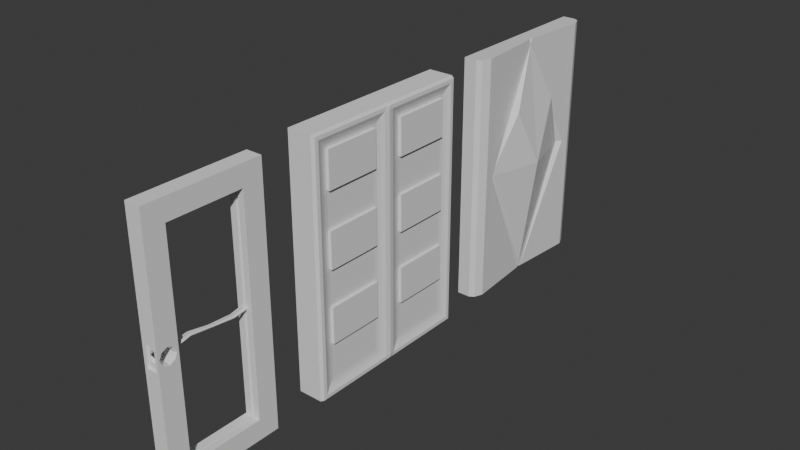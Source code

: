 # Source: 21.blend  (saved by Blender 4.0.36; exported with 4.5.12 LTS)
import bpy
from mathutils import Matrix  # noqa: F401  (used for matrix-valued properties, if any)

bpy.ops.wm.read_factory_settings(use_empty=True)
scene = bpy.context.scene
scene.name = 'Scene'

# ---- collections
col_collection = bpy.data.collections.new('Collection'); scene.collection.children.link(col_collection)

# ---- materials (node trees are filled in below, after node groups)
mat_material = bpy.data.materials.new('Material')
mat_material.alpha_threshold = 0.0
mat_material.use_transparent_shadow = False
mat_material.roughness = 0.5
mat_material.line_color = (0.0, 0.0, 0.0, 1.0)

# ---- node groups
ng_auto_smooth = bpy.data.node_groups.new('Auto Smooth', 'GeometryNodeTree')
_s = ng_auto_smooth.interface.new_socket(name='Geometry', in_out='OUTPUT', socket_type='NodeSocketGeometry')
_s = ng_auto_smooth.interface.new_socket(name='Geometry', in_out='INPUT', socket_type='NodeSocketGeometry')
_s = ng_auto_smooth.interface.new_socket(name='Angle', in_out='INPUT', socket_type='NodeSocketFloat')
_s.subtype = 'ANGLE'
_s.min_value = 0.0
_s.max_value = 3.142
ng_auto_smooth.is_modifier = True
_N = ng_auto_smooth.nodes; _L = ng_auto_smooth.links
n0 = _N.new('NodeGroupOutput'); n0.name = 'Group Output'; n0.location = (480, -100)
n1 = _N.new('NodeGroupInput'); n1.name = 'Group Input'; n1.location = (-420, -300)
n2 = _N.new('NodeGroupInput'); n2.name = 'Group Input.001'; n2.location = (-60, -100)
n3 = _N.new('GeometryNodeSetShadeSmooth'); n3.name = 'Set Shade Smooth'; n3.location = (120, -100)
n3.domain = 'EDGE'
n4 = _N.new('GeometryNodeSetShadeSmooth'); n4.name = 'Set Shade Smooth.001'; n4.location = (300, -100)
n5 = _N.new('GeometryNodeInputMeshEdgeAngle'); n5.name = 'Edge Angle'; n5.location = (-420, -220)
n6 = _N.new('GeometryNodeInputEdgeSmooth'); n6.name = 'Is Edge Smooth'; n6.location = (-60, -160)
n7 = _N.new('GeometryNodeInputShadeSmooth'); n7.name = 'Is Face Smooth'; n7.location = (-240, -340)
n8 = _N.new('FunctionNodeBooleanMath'); n8.name = 'Boolean Math'; n8.location = (-60, -220)
n9 = _N.new('FunctionNodeCompare'); n9.name = 'Compare'; n9.location = (-240, -180)
n9.operation = 'LESS_EQUAL'
_L.new(n5.outputs[0], n9.inputs[0])
_L.new(n4.outputs[0], n0.inputs[0])
_L.new(n1.outputs[1], n9.inputs[1])
_L.new(n9.outputs[0], n8.inputs[0])
_L.new(n7.outputs[0], n8.inputs[1])
_L.new(n2.outputs[0], n3.inputs[0])
_L.new(n6.outputs[0], n3.inputs[1])
_L.new(n3.outputs[0], n4.inputs[0])
_L.new(n8.outputs[0], n3.inputs[2])
n0.is_active_output = True

# ---- material node trees
mat_material.use_nodes = True; mat_material.node_tree.nodes.clear()
_N = mat_material.node_tree.nodes; _L = mat_material.node_tree.links
n0 = _N.new('ShaderNodeOutputMaterial'); n0.name = 'Material Output'; n0.location = (300, 300)
n1 = _N.new('ShaderNodeBsdfPrincipled'); n1.name = 'Principled BSDF'; n1.location = (10, 300)
n1.inputs[3].default_value = 1.45
_L.new(n1.outputs[0], n0.inputs[0])
n0.is_active_output = True

# ---- world
world_world = bpy.data.worlds.new('World'); scene.world = world_world
world_world.use_nodes = True; world_world.node_tree.nodes.clear()
_N = world_world.node_tree.nodes; _L = world_world.node_tree.links
n0 = _N.new('ShaderNodeOutputWorld'); n0.name = 'World Output'; n0.location = (300, 300)
n1 = _N.new('ShaderNodeBackground'); n1.name = 'Background'; n1.location = (10, 300)
n1.inputs[0].default_value = (0.05088, 0.05088, 0.05088, 1.0)
_L.new(n1.outputs[0], n0.inputs[0])
n0.is_active_output = True
world_world.color = (0.05088, 0.05088, 0.05088)
world_world.use_sun_shadow = False
world_world.sun_shadow_jitter_overblur = 0.0

# ---- meshes
me_cube = bpy.data.meshes.new('Cube')
me_cube.from_pydata([(1.833, 0.0, 4.44), (-1.0, 2.989, 4.44), (-1.0, 2.989, 8.88), (-1.0, 2.989, 0.0), (-1.0, 0.0, 0.0), (-1.0, 0.0, 8.88), (0.8078, 2.145, 8.88), (0.1559, 2.989, 8.88), (0.8869, 2.567, 8.88), (0.5779, 2.876, 8.88), (0.1559, 2.989, 0.0), (0.8078, 2.145, 0.0), (0.5779, 2.876, 0.0), (0.8869, 2.567, 0.0), (-1.0, 0.0, 4.44), (0.8869, 2.567, 4.44), (0.5779, 2.876, 4.44), (0.1559, 2.989, 4.44), (0.4235, 0.09788, 0.0), (0.4235, -7.451e-09, 0.2026), (0.3036, 0.0, 0.0), (0.4235, 0.0, 8.677), (0.4235, 0.09788, 8.88), (0.3036, 0.0, 8.88), (0.8078, 2.243, 4.44), (0.4235, 2.047, 4.44), (1.256, 1.023, 6.558)], [], [(14, 5, 2, 1), (24, 6, 22), (1, 2, 7, 17), (3, 10, 12, 13, 11, 18, 20, 4), (11, 24, 18), (15, 13, 12, 16), (16, 12, 10, 17), (6, 24, 15, 8), (9, 16, 17, 7), (8, 15, 16, 9), (24, 11, 13, 15), (3, 1, 17, 10), (4, 14, 1, 3), (6, 8, 9, 7, 2, 5, 23, 22), (0, 25, 26), (18, 19, 20), (21, 22, 23), (25, 19, 18, 24), (24, 22, 21, 26, 25), (25, 0, 19), (21, 0, 26)])
_uv = me_cube.uv_layers.new(name='UVMap')
_uv.uv.foreach_set('vector', [0.5, 0.125, 0.625, 0.125, 0.625, 0.25, 0.5, 0.25, 0.5, 0.5312, 0.625, 0.5353, 0.625, 0.6209, 0.5, 0.25, 0.625, 0.25, 0.625, 0.3945, 0.5, 0.3945, 0.125, 0.5, 0.2695, 0.5, 0.3222, 0.5047, 0.3609, 0.5177, 0.375, 0.5353, 0.375, 0.6209, 0.3585, 0.625, 0.125, 0.625, 0.375, 0.5353, 0.5, 0.5312, 0.375, 0.6209, 0.5, 0.5177, 0.375, 0.5177, 0.375, 0.4472, 0.5, 0.4472, 0.5, 0.4472, 0.375, 0.4472, 0.375, 0.3945, 0.5, 0.3945, 0.625, 0.5353, 0.4999, 0.5323, 0.5, 0.5177, 0.625, 0.5177, 0.625, 0.4472, 0.5, 0.4472, 0.5, 0.3945, 0.625, 0.3945, 0.625, 0.5177, 0.5, 0.5177, 0.5, 0.4472, 0.625, 0.4472, 0.5001, 0.5323, 0.375, 0.5353, 0.375, 0.5177, 0.5, 0.5177, 0.375, 0.25, 0.5, 0.25, 0.5, 0.3945, 0.375, 0.3945, 0.375, 0.125, 0.5, 0.125, 0.5, 0.25, 0.375, 0.25, 0.625, 0.5353, 0.6391, 0.5177, 0.6778, 0.5047, 0.7305, 0.5, 0.875, 0.5, 0.875, 0.625, 0.6415, 0.625, 0.625, 0.6209, 0.5, 0.625, 0.5, 0.5394, 0.5596, 0.5822, 0.375, 0.6209, 0.375, 0.6247, 0.3585, 0.625, 0.6193, 0.625, 0.6239, 0.6242, 0.625, 0.625, 0.5, 0.5394, 0.3807, 0.625, 0.375, 0.6209, 0.5, 0.5312, 0.5, 0.5312, 0.625, 0.6209, 0.6193, 0.625, 0.5596, 0.5822, 0.5, 0.5394, 0.5, 0.5394, 0.5, 0.625, 0.3807, 0.625, 0.6193, 0.625, 0.5, 0.625, 0.5596, 0.5822])
me_cube.materials.append(mat_material)
me_cube.use_mirror_vertex_groups = False
me_cube.update()
me_cube_001 = bpy.data.meshes.new('Cube.001')
me_cube_001.from_pydata([(-0.5288, 3.177, 0.0), (-0.5288, 3.177, 8.88), (-0.5288, 0.0, 0.0), (-0.5288, 0.0, 8.88), (0.3495, 2.601, 0.5764), (0.3994, 2.857, 0.32), (0.3641, 2.731, 0.4462), (0.3994, 2.857, 8.56), (0.3495, 2.601, 8.303), (0.3641, 2.731, 8.433), (0.3994, 0.32, 0.32), (0.3495, 0.5764, 0.5764), (0.3641, 0.4462, 0.4462), (0.3495, 0.5764, 8.303), (0.3994, 0.32, 8.56), (0.3641, 0.4462, 8.433), (0.3495, 0.5764, 1.864), (0.3495, 0.5764, 3.152), (0.3495, 0.5764, 4.44), (0.3495, 0.5764, 5.728), (0.3495, 0.5764, 7.015), (0.3495, 2.601, 7.015), (0.3495, 2.601, 5.728), (0.3495, 2.601, 4.44), (0.3495, 2.601, 3.152), (0.3495, 2.601, 1.864), (0.4495, 0.5764, 7.015), (0.4495, 0.5764, 8.303), (0.4495, 2.601, 8.303), (0.4495, 0.5764, 1.864), (0.4495, 0.5764, 3.152), (0.4495, 0.5764, 4.44), (0.4495, 0.5764, 5.728), (0.4495, 2.601, 7.015), (0.4495, 2.601, 5.728), (0.4495, 2.601, 4.44), (0.4495, 2.601, 3.152), (0.4495, 2.601, 1.864), (-0.5288, -3.177, 0.0), (-0.5288, -3.177, 8.88), (0.3495, -2.601, 0.5764), (0.3994, -2.857, 0.32), (0.3641, -2.731, 0.4462), (0.3994, -2.857, 8.56), (0.3495, -2.601, 8.303), (0.3641, -2.731, 8.433), (0.3994, -0.32, 0.32), (0.3495, -0.5764, 0.5764), (0.3641, -0.4462, 0.4462), (0.3495, -0.5764, 8.303), (0.3994, -0.32, 8.56), (0.3641, -0.4462, 8.433), (0.3495, -0.5764, 1.864), (0.3495, -0.5764, 3.152), (0.3495, -0.5764, 4.44), (0.3495, -0.5764, 5.728), (0.3495, -0.5764, 7.015), (0.3495, -2.601, 7.015), (0.3495, -2.601, 5.728), (0.3495, -2.601, 4.44), (0.3495, -2.601, 3.152), (0.3495, -2.601, 1.864), (0.4495, -0.5764, 7.015), (0.4495, -0.5764, 8.303), (0.4495, -2.601, 8.303), (0.4495, -0.5764, 1.864), (0.4495, -0.5764, 3.152), (0.4495, -0.5764, 4.44), (0.4495, -0.5764, 5.728), (0.4495, -2.601, 7.015), (0.4495, -2.601, 5.728), (0.4495, -2.601, 4.44), (0.4495, -2.601, 3.152), (0.4495, -2.601, 1.864), (0.4556, 0.181, 0.181), (0.4556, -0.181, 0.181), (0.3336, 0.0, 0.0), (0.4859, 2.336e-08, 0.181), (0.4713, 0.0, 0.0765), (0.4502, -0.0905, 0.05302), (0.4502, 0.0905, 0.05302), (0.3336, 0.0, 8.88), (0.4556, -0.181, 8.699), (0.4556, 0.181, 8.699), (0.4502, -0.0905, 8.827), (0.4713, 1.201e-09, 8.803), (0.4859, -2.336e-08, 8.699), (0.4502, 0.0905, 8.827), (0.3336, 3.177, 8.88), (0.4556, 2.996, 8.699), (0.4502, 3.124, 8.827), (0.4556, 2.996, 0.181), (0.3336, 3.177, 0.0), (0.4502, 3.124, 0.05302), (0.4556, -2.996, 8.699), (0.3336, -3.177, 8.88), (0.4502, -3.124, 8.827), (0.3336, -3.177, 0.0), (0.4556, -2.996, 0.181), (0.4502, -3.124, 0.05302)], [], [(2, 3, 1, 0), (7, 5, 91, 89), (95, 81, 3, 39), (46, 75, 82, 50), (0, 92, 76, 2), (8, 13, 27, 28), (50, 82, 94, 43), (38, 2, 76, 97), (14, 10, 12, 15), (15, 12, 11, 16, 17, 18, 19, 20, 13), (8, 21, 22, 23, 24, 25, 4, 6, 9), (9, 6, 5, 7), (10, 5, 6, 12), (12, 6, 4, 11), (7, 14, 15, 9), (9, 15, 13, 8), (38, 97, 95, 39), (4, 25, 16, 11), (18, 23, 35, 31), (24, 23, 18, 17), (21, 8, 28, 33), (22, 21, 20, 19), (33, 28, 27, 26), (37, 36, 30, 29), (35, 34, 32, 31), (25, 24, 36, 37), (13, 20, 26, 27), (22, 19, 32, 34), (19, 18, 31, 32), (16, 25, 37, 29), (23, 22, 34, 35), (20, 21, 33, 26), (24, 17, 30, 36), (17, 16, 29, 30), (2, 38, 39, 3), (43, 94, 98, 41), (0, 1, 88, 92), (41, 98, 75, 46), (14, 7, 89, 83), (44, 64, 63, 49), (88, 1, 3, 81), (10, 14, 83, 74), (50, 51, 48, 46), (51, 49, 56, 55, 54, 53, 52, 47, 48), (44, 45, 42, 40, 61, 60, 59, 58, 57), (45, 43, 41, 42), (46, 48, 42, 41), (48, 47, 40, 42), (43, 45, 51, 50), (45, 44, 49, 51), (40, 47, 52, 61), (54, 67, 71, 59), (60, 53, 54, 59), (57, 69, 64, 44), (58, 55, 56, 57), (69, 62, 63, 64), (73, 65, 66, 72), (71, 67, 68, 70), (61, 73, 72, 60), (49, 63, 62, 56), (58, 70, 68, 55), (55, 68, 67, 54), (52, 65, 73, 61), (59, 71, 70, 58), (56, 62, 69, 57), (60, 72, 66, 53), (53, 66, 65, 52), (74, 77, 78, 80), (75, 79, 78, 77), (76, 80, 78, 79), (81, 84, 85, 87), (82, 86, 85, 84), (83, 87, 85, 86), (89, 91, 93, 90), (90, 93, 92, 88), (76, 92, 93, 80), (80, 93, 91, 74), (88, 81, 87, 90), (90, 87, 83, 89), (82, 75, 77, 86), (86, 77, 74, 83), (95, 97, 99, 96), (96, 99, 98, 94), (75, 98, 99, 79), (79, 99, 97, 76), (94, 82, 84, 96), (96, 84, 81, 95), (5, 10, 74, 91)])
_uv = me_cube_001.uv_layers.new(name='UVMap')
_uv.uv.foreach_set('vector', [0.375, 0.125, 0.625, 0.125, 0.625, 0.25, 0.375, 0.25, 0.616, 0.5126, 0.384, 0.5126, 0.3801, 0.5071, 0.6199, 0.5071, 0.6712, 0.5, 0.6712, 0.625, 0.875, 0.625, 0.875, 0.5, 0.384, 0.6124, 0.3801, 0.6179, 0.6199, 0.6179, 0.616, 0.6124, 0.125, 0.5, 0.3288, 0.5, 0.3288, 0.625, 0.125, 0.625, 0.6088, 0.5227, 0.6088, 0.6023, 0.6088, 0.6023, 0.6088, 0.5227, 0.616, 0.6124, 0.6199, 0.6179, 0.6199, 0.5071, 0.616, 0.5126, 0.125, 0.5, 0.125, 0.625, 0.3288, 0.625, 0.3288, 0.5, 0.616, 0.6124, 0.384, 0.6124, 0.3875, 0.6075, 0.6125, 0.6075, 0.6125, 0.6075, 0.3875, 0.6075, 0.3912, 0.6023, 0.4275, 0.6023, 0.4637, 0.6023, 0.5, 0.6023, 0.5363, 0.6023, 0.5725, 0.6023, 0.6088, 0.6023, 0.6088, 0.5227, 0.5725, 0.5227, 0.5363, 0.5227, 0.5, 0.5227, 0.4637, 0.5227, 0.4275, 0.5227, 0.3912, 0.5227, 0.3875, 0.5175, 0.6125, 0.5175, 0.6125, 0.5175, 0.3875, 0.5175, 0.384, 0.5126, 0.616, 0.5126, 0.384, 0.6124, 0.384, 0.5126, 0.3875, 0.5175, 0.3875, 0.6075, 0.3875, 0.6075, 0.3875, 0.5175, 0.3912, 0.5227, 0.3912, 0.6023, 0.616, 0.5126, 0.616, 0.6124, 0.6125, 0.6075, 0.6125, 0.5175, 0.6125, 0.5175, 0.6125, 0.6075, 0.6088, 0.6023, 0.6088, 0.5227, 0.375, 0.25, 0.375, 0.4538, 0.625, 0.4538, 0.625, 0.25, 0.3912, 0.5227, 0.4275, 0.5227, 0.4275, 0.6023, 0.3912, 0.6023, 0.5, 0.6023, 0.5, 0.5227, 0.5, 0.5227, 0.5, 0.6023, 0.4637, 0.5227, 0.5, 0.5227, 0.5, 0.6023, 0.4637, 0.6023, 0.5725, 0.5227, 0.6088, 0.5227, 0.6088, 0.5227, 0.5725, 0.5227, 0.5363, 0.5227, 0.5725, 0.5227, 0.5725, 0.6023, 0.5363, 0.6023, 0.5725, 0.5227, 0.6088, 0.5227, 0.6088, 0.6023, 0.5725, 0.6023, 0.4275, 0.5227, 0.4637, 0.5227, 0.4637, 0.6023, 0.4275, 0.6023, 0.5, 0.5227, 0.5363, 0.5227, 0.5363, 0.6023, 0.5, 0.6023, 0.4275, 0.5227, 0.4637, 0.5227, 0.4637, 0.5227, 0.4275, 0.5227, 0.6088, 0.6023, 0.5725, 0.6023, 0.5725, 0.6023, 0.6088, 0.6023, 0.5363, 0.5227, 0.5363, 0.6023, 0.5363, 0.6023, 0.5363, 0.5227, 0.5363, 0.6023, 0.5, 0.6023, 0.5, 0.6023, 0.5363, 0.6023, 0.4275, 0.6023, 0.4275, 0.5227, 0.4275, 0.5227, 0.4275, 0.6023, 0.5, 0.5227, 0.5363, 0.5227, 0.5363, 0.5227, 0.5, 0.5227, 0.5725, 0.6023, 0.5725, 0.5227, 0.5725, 0.5227, 0.5725, 0.6023, 0.4637, 0.5227, 0.4637, 0.6023, 0.4637, 0.6023, 0.4637, 0.5227, 0.4637, 0.6023, 0.4275, 0.6023, 0.4275, 0.6023, 0.4637, 0.6023, 0.375, 0.125, 0.375, 0.25, 0.625, 0.25, 0.625, 0.125, 0.616, 0.5126, 0.6199, 0.5071, 0.3801, 0.5071, 0.384, 0.5126, 0.375, 0.25, 0.625, 0.25, 0.625, 0.4538, 0.375, 0.4538, 0.384, 0.5126, 0.3801, 0.5071, 0.3801, 0.6179, 0.384, 0.6124, 0.616, 0.6124, 0.616, 0.5126, 0.6199, 0.5071, 0.6199, 0.6179, 0.6088, 0.5227, 0.6088, 0.5227, 0.6088, 0.6023, 0.6088, 0.6023, 0.6712, 0.5, 0.875, 0.5, 0.875, 0.625, 0.6712, 0.625, 0.384, 0.6124, 0.616, 0.6124, 0.6199, 0.6179, 0.3801, 0.6179, 0.616, 0.6124, 0.6125, 0.6075, 0.3875, 0.6075, 0.384, 0.6124, 0.6125, 0.6075, 0.6088, 0.6023, 0.5725, 0.6023, 0.5363, 0.6023, 0.5, 0.6023, 0.4637, 0.6023, 0.4275, 0.6023, 0.3912, 0.6023, 0.3875, 0.6075, 0.6088, 0.5227, 0.6125, 0.5175, 0.3875, 0.5175, 0.3912, 0.5227, 0.4275, 0.5227, 0.4637, 0.5227, 0.5, 0.5227, 0.5363, 0.5227, 0.5725, 0.5227, 0.6125, 0.5175, 0.616, 0.5126, 0.384, 0.5126, 0.3875, 0.5175, 0.384, 0.6124, 0.3875, 0.6075, 0.3875, 0.5175, 0.384, 0.5126, 0.3875, 0.6075, 0.3912, 0.6023, 0.3912, 0.5227, 0.3875, 0.5175, 0.616, 0.5126, 0.6125, 0.5175, 0.6125, 0.6075, 0.616, 0.6124, 0.6125, 0.5175, 0.6088, 0.5227, 0.6088, 0.6023, 0.6125, 0.6075, 0.3912, 0.5227, 0.3912, 0.6023, 0.4275, 0.6023, 0.4275, 0.5227, 0.5, 0.6023, 0.5, 0.6023, 0.5, 0.5227, 0.5, 0.5227, 0.4637, 0.5227, 0.4637, 0.6023, 0.5, 0.6023, 0.5, 0.5227, 0.5725, 0.5227, 0.5725, 0.5227, 0.6088, 0.5227, 0.6088, 0.5227, 0.5363, 0.5227, 0.5363, 0.6023, 0.5725, 0.6023, 0.5725, 0.5227, 0.5725, 0.5227, 0.5725, 0.6023, 0.6088, 0.6023, 0.6088, 0.5227, 0.4275, 0.5227, 0.4275, 0.6023, 0.4637, 0.6023, 0.4637, 0.5227, 0.5, 0.5227, 0.5, 0.6023, 0.5363, 0.6023, 0.5363, 0.5227, 0.4275, 0.5227, 0.4275, 0.5227, 0.4637, 0.5227, 0.4637, 0.5227, 0.6088, 0.6023, 0.6088, 0.6023, 0.5725, 0.6023, 0.5725, 0.6023, 0.5363, 0.5227, 0.5363, 0.5227, 0.5363, 0.6023, 0.5363, 0.6023, 0.5363, 0.6023, 0.5363, 0.6023, 0.5, 0.6023, 0.5, 0.6023, 0.4275, 0.6023, 0.4275, 0.6023, 0.4275, 0.5227, 0.4275, 0.5227, 0.5, 0.5227, 0.5, 0.5227, 0.5363, 0.5227, 0.5363, 0.5227, 0.5725, 0.6023, 0.5725, 0.6023, 0.5725, 0.5227, 0.5725, 0.5227, 0.4637, 0.5227, 0.4637, 0.5227, 0.4637, 0.6023, 0.4637, 0.6023, 0.4637, 0.6023, 0.4637, 0.6023, 0.4275, 0.6023, 0.4275, 0.6023, 0.3801, 0.6179, 0.3801, 0.625, 0.3757, 0.625, 0.375, 0.6219, 0.3801, 0.6179, 0.375, 0.6214, 0.3757, 0.625, 0.3794, 0.625, 0.3288, 0.625, 0.375, 0.6214, 0.3757, 0.625, 0.375, 0.6286, 0.6712, 0.625, 0.625, 0.6214, 0.6243, 0.625, 0.625, 0.6286, 0.6199, 0.6179, 0.6199, 0.625, 0.6243, 0.625, 0.625, 0.6219, 0.6199, 0.6179, 0.625, 0.6214, 0.6243, 0.625, 0.6206, 0.625, 0.6199, 0.5071, 0.3801, 0.5071, 0.3765, 0.5, 0.6235, 0.5, 0.6235, 0.5, 0.3765, 0.5, 0.375, 0.4538, 0.625, 0.4538, 0.3288, 0.625, 0.3288, 0.5, 0.375, 0.5021, 0.375, 0.6214, 0.375, 0.6214, 0.375, 0.5021, 0.3801, 0.5071, 0.3801, 0.6179, 0.6712, 0.5, 0.6712, 0.625, 0.625, 0.6214, 0.625, 0.5021, 0.625, 0.5021, 0.625, 0.6214, 0.6199, 0.6179, 0.6199, 0.5071, 0.6199, 0.6179, 0.3801, 0.6179, 0.3801, 0.625, 0.6199, 0.625, 0.6199, 0.625, 0.3801, 0.625, 0.3801, 0.6179, 0.6199, 0.6179, 0.625, 0.4538, 0.375, 0.4538, 0.3765, 0.5, 0.6235, 0.5, 0.6235, 0.5, 0.3765, 0.5, 0.3801, 0.5071, 0.6199, 0.5071, 0.3801, 0.6179, 0.3801, 0.5071, 0.375, 0.5021, 0.375, 0.6214, 0.375, 0.6214, 0.375, 0.5021, 0.3288, 0.5, 0.3288, 0.625, 0.6199, 0.5071, 0.6199, 0.6179, 0.625, 0.6214, 0.625, 0.5021, 0.625, 0.5021, 0.625, 0.6214, 0.6712, 0.625, 0.6712, 0.5, 0.384, 0.5126, 0.384, 0.6124, 0.3801, 0.6179, 0.3801, 0.5071])
me_cube_001.update()
me_cube_002 = bpy.data.meshes.new('Cube.002')
me_cube_002.from_pydata([(-0.2797, -1.295, 0.7085), (-0.2797, -1.295, 8.171), (-0.2797, 1.295, 0.7085), (-0.2797, 1.295, 8.171), (0.2797, -1.295, 0.7085), (0.2797, -1.295, 8.171), (0.2797, 1.295, 0.7085), (0.2797, 1.295, 8.171), (-0.2797, 2.004, 0.0), (-0.2797, -2.004, 0.0), (-0.2797, -2.004, 8.88), (-0.2797, 2.004, 8.88), (0.2797, 2.004, 8.88), (0.2797, 2.004, 0.0), (0.2797, -2.004, 0.0), (0.2797, -2.004, 8.88), (-0.2797, -2.004, 4.44), (0.2797, -2.004, 4.44), (-0.2797, -1.295, 4.44), (0.2797, -1.295, 4.44), (-0.2797, 2.004, 4.44), (0.2797, 2.004, 4.44), (-0.2797, 1.295, 4.44), (0.2797, 1.295, 4.44), (0.1169, -1.295, 4.44), (-0.1169, -1.295, 4.44), (0.1169, 1.295, 4.44), (-0.1169, 1.295, 4.44), (0.07135, 0.0, 4.44), (-0.07135, 0.0, 4.44), (0.0941, -0.7164, 4.549), (-0.0941, -0.7164, 4.549), (0.0941, 0.792, 4.366), (-0.0941, 0.792, 4.366), (0.0477, 1.295, 0.7085), (-0.0477, 1.295, 0.7085), (0.01665, 1.356, 0.5316), (-0.01665, 1.356, 0.5316), (-0.0477, 1.295, 8.171), (0.0477, 1.295, 8.171), (-0.01665, 1.356, 8.348), (0.01665, 1.356, 8.348), (0.0477, -1.295, 8.171), (-0.0477, -1.295, 8.171), (0.01665, -1.356, 8.348), (-0.01665, -1.356, 8.348), (-0.0477, -1.295, 0.7085), (0.0477, -1.295, 0.7085), (-0.01665, -1.356, 0.5316), (0.01665, -1.356, 0.5316), (0.0477, -1.295, 4.624), (-0.0477, -1.295, 4.624), (0.01665, -1.356, 4.632), (-0.01665, -1.356, 4.632), (-0.0477, -1.295, 4.256), (0.0477, -1.295, 4.256), (-0.01665, -1.356, 4.247), (0.01665, -1.356, 4.247), (0.0477, 1.295, 4.256), (-0.0477, 1.295, 4.256), (0.01665, 1.356, 4.247), (-0.01665, 1.356, 4.247), (-0.0477, 1.295, 4.624), (0.0477, 1.295, 4.624), (-0.01665, 1.356, 4.632), (0.01665, 1.356, 4.632), (0.07481, -1.295, 4.506), (0.05843, -1.295, 4.495), (0.05428, -1.295, 4.567), (0.06682, -1.295, 4.513), (0.06091, -1.295, 4.509), (0.05843, 1.295, 4.495), (0.07482, 1.295, 4.506), (0.05426, 1.295, 4.567), (0.06091, 1.295, 4.509), (0.06683, 1.295, 4.513), (0.03572, -0.002522, 4.46), (0.05207, 7.458e-05, 4.47), (0.03818, -0.001281, 4.473), (0.04408, -0.0003442, 4.477), (0.06343, -0.7165, 4.597), (0.04748, -0.7172, 4.586), (0.05551, -0.7166, 4.604), (0.04975, -0.7168, 4.6), (0.06345, 0.792, 4.414), (0.04588, 0.7936, 4.404), (0.05528, 0.7923, 4.421), (0.04894, 0.7928, 4.418), (-0.07482, 1.295, 4.506), (-0.05843, 1.295, 4.495), (-0.05426, 1.295, 4.567), (-0.06683, 1.295, 4.513), (-0.06091, 1.295, 4.509), (-0.05843, -1.295, 4.495), (-0.07481, -1.295, 4.506), (-0.05428, -1.295, 4.567), (-0.06091, -1.295, 4.509), (-0.06682, -1.295, 4.513), (-0.03572, -0.002522, 4.46), (-0.05207, 7.529e-05, 4.47), (-0.03818, -0.001281, 4.473), (-0.04409, -0.0003439, 4.477), (-0.06344, -0.7165, 4.597), (-0.04748, -0.7172, 4.586), (-0.05552, -0.7166, 4.604), (-0.04975, -0.7168, 4.6), (-0.06345, 0.792, 4.414), (-0.04588, 0.7936, 4.404), (-0.05528, 0.7923, 4.421), (-0.04894, 0.7928, 4.418), (-0.05843, 1.295, 4.384), (-0.07482, 1.295, 4.374), (-0.05426, 1.295, 4.312), (-0.06091, 1.295, 4.371), (-0.06683, 1.295, 4.367), (-0.07481, -1.295, 4.374), (-0.05843, -1.295, 4.385), (-0.05428, -1.295, 4.312), (-0.06682, -1.295, 4.367), (-0.06091, -1.295, 4.371), (-0.05207, -0.0004418, 4.409), (-0.03567, -0.0005254, 4.42), (-0.04408, -0.0003062, 4.402), (-0.03816, -0.0003363, 4.406), (-0.04667, -0.7178, 4.512), (-0.06343, -0.7164, 4.501), (-0.04934, -0.7171, 4.498), (-0.05539, -0.7166, 4.494), (-0.04839, 0.7926, 4.329), (-0.06345, 0.7921, 4.318), (-0.05023, 0.7923, 4.315), (-0.05566, 0.7921, 4.311), (0.05843, -1.295, 4.385), (0.07481, -1.295, 4.374), (0.05428, -1.295, 4.312), (0.06091, -1.295, 4.371), (0.06682, -1.295, 4.367), (0.07482, 1.295, 4.374), (0.05843, 1.295, 4.384), (0.05426, 1.295, 4.312), (0.06683, 1.295, 4.367), (0.06091, 1.295, 4.371), (0.05207, -0.0004403, 4.41), (0.03568, -0.0005254, 4.42), (0.04408, -0.0003054, 4.402), (0.03817, -0.0003361, 4.406), (0.04667, -0.7178, 4.512), (0.06344, -0.7164, 4.501), (0.04934, -0.7171, 4.498), (0.05539, -0.7166, 4.494), (0.04839, 0.7926, 4.329), (0.06345, 0.7921, 4.318), (0.05023, 0.7923, 4.315), (0.05566, 0.7921, 4.311), (-0.2797, 2.004, 7.994), (0.2797, 2.004, 7.994), (-0.2797, 2.004, 0.8854), (0.2797, 2.004, 0.8854), (5.96e-08, 2.004, 0.0), (5.96e-08, 2.004, 8.88), (5.96e-08, -2.004, 0.0), (5.96e-08, -2.004, 8.88), (-0.1867, -1.922, 4.832), (5.96e-08, 2.004, 4.44), (-0.1581, 2.004, 8.31), (-0.1581, 2.004, 7.678), (-0.1581, 2.004, 7.994), (5.96e-08, 2.004, 8.31), (0.1581, 2.004, 7.994), (5.96e-08, 2.004, 7.678), (0.1581, 2.004, 0.8854), (5.96e-08, 2.004, 0.5691), (-0.1581, 2.004, 0.8854), (5.96e-08, 2.004, 1.202), (0.1581, 2.004, 8.31), (0.1581, 2.004, 7.678), (0.1581, 2.004, 1.202), (0.1581, 2.004, 0.5691), (-0.1581, 2.004, 0.5691), (-0.1581, 2.004, 1.202), (0.1581, 1.854, 7.994), (0.1581, 1.854, 7.678), (5.96e-08, 1.854, 8.31), (0.1581, 1.854, 8.31), (-0.1581, 1.854, 7.994), (-0.1581, 1.854, 8.31), (5.96e-08, 1.854, 7.678), (-0.1581, 1.854, 7.678), (-0.1581, 1.854, 0.8854), (-0.1581, 1.854, 1.202), (5.96e-08, 1.854, 0.5691), (-0.1581, 1.854, 0.5691), (0.1581, 1.854, 0.8854), (0.1581, 1.854, 0.5691), (5.96e-08, 1.854, 1.202), (0.1581, 1.854, 1.202), (5.96e-08, 1.854, 0.8854), (5.96e-08, 1.854, 7.994), (-0.1867, -2.004, 4.44), (5.96e-08, -2.004, 4.048), (0.1867, -2.004, 4.44), (5.96e-08, -2.004, 4.832), (-0.1867, -2.004, 4.048), (0.1867, -2.004, 4.048), (0.1867, -2.004, 4.832), (-0.1867, -2.004, 4.832), (-0.1867, -1.922, 4.44), (-0.1867, -1.922, 4.048), (5.96e-08, -1.922, 4.048), (0.1867, -1.922, 4.048), (0.1867, -1.922, 4.44), (0.1867, -1.922, 4.832), (5.96e-08, -1.922, 4.832), (0.2797, -1.649, 0.3542), (0.2797, -1.649, 8.525), (-0.2797, -1.649, 0.3542), (-0.2797, -1.649, 8.525), (0.2797, -1.944, 4.44), (0.2268, -1.886, 4.44), (0.2568, -1.911, 4.44), (0.2797, -1.649, 4.145), (0.2268, -1.649, 4.203), (0.2568, -1.649, 4.178), (0.2797, -1.355, 4.44), (0.2268, -1.413, 4.44), (0.2568, -1.388, 4.44), (0.2797, -1.649, 4.735), (0.2268, -1.649, 4.676), (0.2568, -1.649, 4.702), (0.2797, -1.851, 4.238), (0.2268, -1.811, 4.278), (0.2568, -1.828, 4.261), (0.2797, -1.448, 4.238), (0.2268, -1.488, 4.278), (0.2568, -1.47, 4.261), (0.2797, -1.448, 4.641), (0.2268, -1.488, 4.601), (0.2568, -1.47, 4.619), (0.2268, -1.811, 4.601), (0.2797, -1.851, 4.641), (0.2568, -1.828, 4.619), (-0.2797, -1.944, 4.44), (-0.2268, -1.886, 4.44), (-0.2568, -1.911, 4.44), (-0.2797, -1.649, 4.735), (-0.2268, -1.649, 4.676), (-0.2568, -1.649, 4.702), (-0.2797, -1.355, 4.44), (-0.2268, -1.413, 4.44), (-0.2568, -1.388, 4.44), (-0.2797, -1.649, 4.145), (-0.2268, -1.649, 4.203), (-0.2568, -1.649, 4.178), (-0.2797, -1.851, 4.641), (-0.2268, -1.811, 4.601), (-0.2568, -1.828, 4.619), (-0.2797, -1.448, 4.641), (-0.2268, -1.488, 4.601), (-0.2568, -1.47, 4.619), (-0.2797, -1.448, 4.238), (-0.2268, -1.488, 4.278), (-0.2568, -1.47, 4.261), (-0.2797, -1.851, 4.238), (-0.2268, -1.811, 4.278), (-0.2568, -1.828, 4.261), (-0.08596, -1.922, 4.59), (-0.08596, -1.922, 4.29), (0.08596, -1.922, 4.29), (0.08596, -1.922, 4.59), (-0.1257, -1.922, 4.44), (5.96e-08, -1.922, 4.215), (0.1257, -1.922, 4.44), (5.96e-08, -1.922, 4.664), (5.96e-08, -1.811, 4.601), (5.96e-08, -1.811, 4.278), (5.96e-08, -1.649, 4.203), (5.96e-08, -1.488, 4.278), (5.96e-08, -1.413, 4.44), (5.96e-08, -1.488, 4.601), (5.96e-08, -1.649, 4.676), (-0.156, -1.886, 4.44), (-0.1397, -1.898, 4.437), (-0.142, -1.888, 4.439), (3.539e-08, -1.814, 4.595), (0.0004573, -1.833, 4.588), (9.79e-05, -1.823, 4.583), (0.156, -1.886, 4.44), (0.1329, -1.9, 4.44), (0.1405, -1.889, 4.44), (8.382e-08, -1.814, 4.284), (-0.0004573, -1.833, 4.292), (-9.781e-05, -1.823, 4.296), (-0.08784, -1.846, 4.526), (-0.07772, -1.861, 4.527), (-0.07932, -1.852, 4.521), (0.08784, -1.846, 4.526), (0.07569, -1.862, 4.526), (0.07889, -1.852, 4.521), (0.08784, -1.846, 4.354), (0.07772, -1.861, 4.353), (0.07932, -1.852, 4.359), (-0.08784, -1.846, 4.354), (-0.07569, -1.862, 4.353), (-0.07889, -1.852, 4.359)], [], [(77, 28, 32, 84), (31, 25, 94, 102), (208, 209, 267, 270, 266, 207), (158, 13, 14, 160), (159, 11, 10, 161), (0, 2, 8, 9, 215), (3, 1, 216, 10, 11), (22, 3, 11, 154, 20), (23, 6, 13, 157, 21), (6, 4, 213, 14, 13), (5, 7, 12, 15, 214), (1, 18, 247, 256, 244, 216), (4, 6, 34, 47), (43, 51, 95, 94, 25, 18, 1), (278, 277, 224, 236), (17, 15, 161, 201, 204, 200), (7, 23, 21, 155, 12), (2, 22, 20, 156, 8), (103, 93, 116, 124), (166, 164, 185, 184), (7, 5, 42, 39), (6, 23, 26, 137, 139, 58, 34), (31, 125, 115, 25), (33, 129, 120, 29), (46, 35, 2, 0), (38, 43, 1, 3), (84, 32, 26, 72), (85, 71, 138, 150), (23, 7, 39, 63, 73, 72, 26), (5, 19, 24, 66, 68, 50, 42), (81, 76, 143, 146), (67, 81, 146, 132), (107, 98, 121, 128), (33, 29, 99, 106), (29, 31, 102, 99), (62, 90, 89, 110, 112, 59), (27, 88, 90, 62, 38, 3, 22), (76, 85, 150, 143), (71, 73, 63, 58, 139, 138), (80, 30, 28, 77), (27, 33, 106, 88), (50, 68, 67, 132, 134, 55), (89, 107, 128, 110), (98, 103, 124, 121), (27, 111, 129, 33), (93, 95, 51, 54, 117, 116), (35, 59, 112, 111, 27, 22, 2), (24, 133, 147, 30), (29, 120, 125, 31), (25, 115, 117, 54, 46, 0, 18), (19, 4, 47, 55, 134, 133, 24), (28, 142, 151, 32), (30, 147, 142, 28), (35, 46, 48, 37), (37, 48, 49, 36), (36, 49, 47, 34), (43, 38, 40, 45), (45, 40, 41, 44), (44, 41, 39, 42), (42, 50, 52, 44), (44, 52, 53, 45), (45, 53, 51, 43), (46, 54, 56, 48), (48, 56, 57, 49), (49, 57, 55, 47), (34, 58, 60, 36), (36, 60, 61, 37), (37, 61, 59, 35), (38, 62, 64, 40), (40, 64, 65, 41), (41, 65, 63, 39), (50, 55, 57, 52), (52, 57, 56, 53), (53, 56, 54, 51), (58, 63, 65, 60), (60, 65, 64, 61), (61, 64, 62, 59), (32, 151, 137, 26), (66, 69, 68), (69, 70, 68), (70, 67, 68), (71, 74, 73), (74, 75, 73), (75, 72, 73), (88, 91, 90), (91, 92, 90), (92, 89, 90), (93, 96, 95), (96, 97, 95), (97, 94, 95), (110, 113, 112), (113, 114, 112), (114, 111, 112), (115, 118, 117), (118, 119, 117), (119, 116, 117), (132, 135, 134), (135, 136, 134), (136, 133, 134), (137, 140, 139), (140, 141, 139), (141, 138, 139), (77, 84, 86, 79), (79, 86, 87, 78), (78, 87, 85, 76), (66, 80, 82, 69), (69, 82, 83, 70), (70, 83, 81, 67), (80, 77, 79, 82), (82, 79, 78, 83), (83, 78, 76, 81), (84, 72, 75, 86), (86, 75, 74, 87), (87, 74, 71, 85), (107, 89, 92, 109), (109, 92, 91, 108), (108, 91, 88, 106), (103, 98, 100, 105), (105, 100, 101, 104), (104, 101, 99, 102), (98, 107, 109, 100), (100, 109, 108, 101), (101, 108, 106, 99), (93, 103, 105, 96), (96, 105, 104, 97), (97, 104, 102, 94), (110, 128, 130, 113), (113, 130, 131, 114), (114, 131, 129, 111), (121, 124, 126, 123), (123, 126, 127, 122), (122, 127, 125, 120), (128, 121, 123, 130), (130, 123, 122, 131), (131, 122, 120, 129), (124, 116, 119, 126), (126, 119, 118, 127), (127, 118, 115, 125), (143, 150, 152, 145), (145, 152, 153, 144), (144, 153, 151, 142), (132, 146, 148, 135), (135, 148, 149, 136), (136, 149, 147, 133), (146, 143, 145, 148), (148, 145, 144, 149), (149, 144, 142, 147), (150, 138, 141, 152), (152, 141, 140, 153), (153, 140, 137, 151), (66, 24, 30, 80), (168, 174, 167, 159, 12, 155), (156, 20, 163, 173, 179, 172), (170, 176, 173, 163, 21, 157), (20, 154, 166, 165, 169, 163), (8, 156, 172, 178, 171, 158), (198, 205, 201, 161, 10, 16), (12, 159, 161, 15), (8, 158, 160, 9), (14, 17, 200, 203, 199, 160), (158, 171, 177, 170, 157, 13), (154, 11, 159, 167, 164, 166), (171, 178, 191, 190), (168, 175, 181, 180), (163, 169, 175, 168, 155, 21), (176, 170, 192, 195), (167, 174, 183, 182), (172, 179, 189, 188), (175, 169, 186, 181), (174, 168, 180, 183), (195, 196, 189, 194), (197, 183, 180, 181), (196, 191, 188, 189), (192, 193, 196, 195), (193, 190, 191, 196), (187, 197, 181, 186), (184, 185, 197, 187), (185, 182, 183, 197), (177, 171, 190, 193), (170, 177, 193, 192), (169, 165, 187, 186), (178, 172, 188, 191), (173, 176, 195, 194), (179, 173, 194, 189), (165, 166, 184, 187), (164, 167, 182, 185), (204, 201, 212, 211), (198, 202, 207, 206), (199, 203, 209, 208), (203, 200, 210, 209), (160, 199, 202, 198, 16, 9), (210, 211, 268, 271, 267, 209), (206, 207, 266, 269, 265, 162), (200, 204, 211, 210), (202, 199, 208, 207), (201, 205, 162, 212), (205, 198, 206, 162), (284, 296, 268, 272), (276, 275, 221, 233), (216, 244, 253, 241, 16, 10), (18, 0, 215, 250, 259, 247), (213, 220, 229, 217, 17, 14), (275, 274, 230, 221), (4, 19, 223, 232, 220, 213), (277, 276, 233, 224), (19, 5, 214, 226, 235, 223), (279, 278, 236, 227), (273, 279, 227, 238), (241, 262, 250, 215, 9, 16), (217, 239, 226, 214, 15, 17), (239, 217, 219, 240), (240, 219, 218, 238), (217, 229, 231, 219), (219, 231, 230, 218), (229, 220, 222, 231), (231, 222, 221, 230), (220, 232, 234, 222), (222, 234, 233, 221), (232, 223, 225, 234), (234, 225, 224, 233), (223, 235, 237, 225), (225, 237, 236, 224), (235, 226, 228, 237), (237, 228, 227, 236), (226, 239, 240, 228), (228, 240, 238, 227), (262, 241, 243, 264), (264, 243, 242, 263), (241, 253, 255, 243), (243, 255, 254, 242), (253, 244, 246, 255), (255, 246, 245, 254), (244, 256, 258, 246), (246, 258, 257, 245), (256, 247, 249, 258), (258, 249, 248, 257), (247, 259, 261, 249), (249, 261, 260, 248), (259, 250, 252, 261), (261, 252, 251, 260), (250, 262, 264, 252), (252, 264, 263, 251), (286, 295, 283, 273, 238, 218), (242, 254, 273, 283, 292, 280), (263, 242, 280, 301, 289, 274), (212, 162, 265, 272, 268, 211), (299, 290, 270, 267), (254, 245, 279, 273), (245, 257, 278, 279), (248, 260, 276, 277), (251, 263, 274, 275), (260, 251, 275, 276), (293, 284, 272, 265), (257, 248, 277, 278), (290, 302, 266, 270), (274, 289, 298, 286, 218, 230), (287, 299, 267, 271), (296, 287, 271, 268), (281, 293, 265, 269), (301, 280, 282, 303), (303, 282, 281, 302), (280, 292, 294, 282), (282, 294, 293, 281), (292, 283, 285, 294), (294, 285, 284, 293), (283, 295, 297, 285), (285, 297, 296, 284), (295, 286, 288, 297), (297, 288, 287, 296), (286, 298, 300, 288), (288, 300, 299, 287), (298, 289, 291, 300), (300, 291, 290, 299), (289, 301, 303, 291), (291, 303, 302, 290), (302, 281, 269, 266)])
_uv = me_cube_002.uv_layers.new(name='UVMap')
_uv.uv.foreach_set('vector', [0.5017, 0.4512, 0.5, 0.4794, 0.5, 0.4533, 0.502, 0.4278, 0.5, 0.2444, 0.5, 0.2183, 0.5022, 0.2747, 0.502, 0.287, 0.4947, 0.875, 0.4983, 0.8478, 0.4992, 0.8625, 0.4982, 0.875, 0.4992, 0.8875, 0.4983, 0.9022, 0.25, 0.5, 0.375, 0.5, 0.375, 0.75, 0.25, 0.75, 0.75, 0.5, 0.875, 0.5, 0.875, 0.75, 0.75, 0.75, 0.375, 0.0, 0.375, 0.25, 0.375, 0.25, 0.375, 0.0, 0.375, 0.0, 0.625, 0.25, 0.625, 0.0, 0.625, 0.0, 0.625, 0.0, 0.625, 0.25, 0.5, 0.25, 0.625, 0.25, 0.625, 0.25, 0.5625, 0.25, 0.5, 0.25, 0.5, 0.5, 0.375, 0.5, 0.375, 0.5, 0.4375, 0.5, 0.5, 0.5, 0.375, 0.5, 0.375, 0.75, 0.375, 0.75, 0.375, 0.75, 0.375, 0.5, 0.625, 0.75, 0.625, 0.5, 0.625, 0.5, 0.625, 0.75, 0.625, 0.75, 0.625, 0.0, 0.5, 0.0, 0.5, 0.0, 0.5065, 0.0, 0.509, 0.0, 0.625, 0.0, 0.375, 0.75, 0.375, 0.5, 0.375, 0.3963, 0.375, 0.439, 0.625, 0.311, 0.5062, 0.311, 0.5043, 0.3022, 0.5022, 0.2747, 0.5, 0.2183, 0.5, 0.0, 0.625, 0.0, 0.5052, 0.375, 0.5, 0.375, 0.5, 0.6791, 0.5052, 0.6791, 0.5, 0.75, 0.625, 0.75, 0.625, 0.875, 0.5053, 0.875, 0.5017, 0.8478, 0.5, 0.7915, 0.625, 0.5, 0.5, 0.5, 0.5, 0.5, 0.5625, 0.5, 0.625, 0.5, 0.375, 0.25, 0.5, 0.25, 0.5, 0.25, 0.4375, 0.25, 0.375, 0.25, 0.5016, 0.3097, 0.5019, 0.2967, 0.4982, 0.2967, 0.4985, 0.3097, 0.5625, 0.2825, 0.5681, 0.3081, 0.5681, 0.3081, 0.5625, 0.2825, 0.625, 0.5, 0.625, 0.75, 0.625, 0.439, 0.625, 0.3963, 0.375, 0.5, 0.5, 0.5, 0.5, 0.4272, 0.4978, 0.4084, 0.4957, 0.3992, 0.4938, 0.3963, 0.375, 0.3963, 0.5, 0.2444, 0.498, 0.287, 0.4978, 0.2747, 0.5, 0.2183, 0.5, 0.2967, 0.498, 0.3222, 0.4983, 0.2988, 0.5, 0.2706, 0.375, 0.311, 0.375, 0.3537, 0.375, 0.25, 0.375, 0.0, 0.625, 0.3537, 0.625, 0.311, 0.625, 0.0, 0.625, 0.25, 0.502, 0.4278, 0.5, 0.4533, 0.5, 0.4272, 0.5022, 0.4084, 0.5015, 0.4141, 0.5018, 0.4011, 0.4981, 0.4011, 0.4984, 0.4141, 0.5, 0.5, 0.625, 0.5, 0.625, 0.3963, 0.5062, 0.3963, 0.5043, 0.3992, 0.5022, 0.4084, 0.5, 0.4272, 0.625, 0.75, 0.5, 0.75, 0.5, 0.5317, 0.5022, 0.4753, 0.5043, 0.4478, 0.5062, 0.439, 0.625, 0.439, 0.5015, 0.4403, 0.5011, 0.4273, 0.4989, 0.4272, 0.4984, 0.4403, 0.5019, 0.4533, 0.5016, 0.4403, 0.4985, 0.4403, 0.4982, 0.4533, 0.5016, 0.3359, 0.5011, 0.3227, 0.4989, 0.3228, 0.4984, 0.3358, 0.5, 0.2967, 0.5, 0.2706, 0.5017, 0.2988, 0.502, 0.3222, 0.5, 0.2706, 0.5, 0.2444, 0.502, 0.287, 0.5017, 0.2988, 0.5062, 0.3537, 0.5043, 0.3508, 0.5018, 0.3489, 0.4981, 0.3489, 0.4957, 0.3508, 0.4938, 0.3537, 0.5, 0.3228, 0.5022, 0.3416, 0.5043, 0.3508, 0.5062, 0.3537, 0.625, 0.3537, 0.625, 0.25, 0.5, 0.25, 0.5011, 0.4273, 0.5016, 0.4141, 0.4984, 0.4142, 0.4989, 0.4272, 0.5018, 0.4011, 0.5043, 0.3992, 0.5062, 0.3963, 0.4938, 0.3963, 0.4957, 0.3992, 0.4981, 0.4011, 0.502, 0.463, 0.5, 0.5056, 0.5, 0.4794, 0.5017, 0.4512, 0.5, 0.3228, 0.5, 0.2967, 0.502, 0.3222, 0.5022, 0.3416, 0.5062, 0.439, 0.5043, 0.4478, 0.5019, 0.4533, 0.4982, 0.4533, 0.4957, 0.4478, 0.4938, 0.439, 0.5018, 0.3489, 0.5015, 0.3359, 0.4984, 0.3359, 0.4981, 0.3489, 0.5011, 0.3227, 0.5015, 0.3097, 0.4984, 0.3097, 0.4989, 0.3228, 0.5, 0.3228, 0.4978, 0.3416, 0.498, 0.3222, 0.5, 0.2967, 0.5019, 0.2967, 0.5043, 0.3022, 0.5062, 0.311, 0.4938, 0.311, 0.4957, 0.3022, 0.4982, 0.2967, 0.375, 0.3537, 0.4938, 0.3537, 0.4957, 0.3508, 0.4978, 0.3416, 0.5, 0.3228, 0.5, 0.25, 0.375, 0.25, 0.5, 0.5317, 0.4978, 0.4753, 0.498, 0.463, 0.5, 0.5056, 0.5, 0.2706, 0.4983, 0.2988, 0.498, 0.287, 0.5, 0.2444, 0.5, 0.2183, 0.4978, 0.2747, 0.4957, 0.3022, 0.4938, 0.311, 0.375, 0.311, 0.375, 0.0, 0.5, 0.0, 0.5, 0.75, 0.375, 0.75, 0.375, 0.439, 0.4938, 0.439, 0.4957, 0.4478, 0.4978, 0.4753, 0.5, 0.5317, 0.5, 0.4794, 0.4983, 0.4512, 0.498, 0.4278, 0.5, 0.4533, 0.5, 0.5056, 0.498, 0.463, 0.4983, 0.4512, 0.5, 0.4794, 0.375, 0.3537, 0.375, 0.311, 0.375, 0.3537, 0.375, 0.3679, 0.375, 0.3679, 0.375, 0.3537, 0.375, 0.3963, 0.375, 0.3821, 0.375, 0.3821, 0.375, 0.3963, 0.375, 0.439, 0.375, 0.3963, 0.625, 0.311, 0.625, 0.3537, 0.625, 0.3679, 0.625, 0.3537, 0.625, 0.3537, 0.625, 0.3679, 0.625, 0.3821, 0.625, 0.3963, 0.625, 0.3963, 0.625, 0.3821, 0.625, 0.3963, 0.625, 0.439, 0.625, 0.439, 0.5062, 0.439, 0.5062, 0.3963, 0.625, 0.3963, 0.625, 0.3963, 0.5062, 0.3963, 0.5062, 0.3537, 0.625, 0.3537, 0.625, 0.3537, 0.5062, 0.3537, 0.5062, 0.311, 0.625, 0.311, 0.375, 0.311, 0.4938, 0.311, 0.4938, 0.3537, 0.375, 0.3537, 0.375, 0.3537, 0.4938, 0.3537, 0.4938, 0.3963, 0.375, 0.3963, 0.375, 0.3963, 0.4938, 0.3963, 0.4938, 0.439, 0.375, 0.439, 0.375, 0.3963, 0.4938, 0.3963, 0.4938, 0.3821, 0.375, 0.3821, 0.375, 0.3821, 0.4938, 0.3821, 0.4938, 0.3679, 0.375, 0.3679, 0.375, 0.3679, 0.4938, 0.3679, 0.4938, 0.3537, 0.375, 0.3537, 0.625, 0.3537, 0.5062, 0.3537, 0.5062, 0.3679, 0.625, 0.3679, 0.625, 0.3679, 0.5062, 0.3679, 0.5062, 0.3821, 0.625, 0.3821, 0.625, 0.3821, 0.5062, 0.3821, 0.5062, 0.3963, 0.625, 0.3963, 0.5062, 0.439, 0.4938, 0.439, 0.4938, 0.3963, 0.5062, 0.3963, 0.5062, 0.3963, 0.4938, 0.3963, 0.4938, 0.3537, 0.5062, 0.3537, 0.5062, 0.3537, 0.4938, 0.3537, 0.4938, 0.311, 0.5062, 0.311, 0.4938, 0.3963, 0.5062, 0.3963, 0.5062, 0.3821, 0.4938, 0.3821, 0.4938, 0.3821, 0.5062, 0.3821, 0.5062, 0.3679, 0.4938, 0.3679, 0.4938, 0.3679, 0.5062, 0.3679, 0.5062, 0.3537, 0.4938, 0.3537, 0.5, 0.4533, 0.498, 0.4278, 0.4978, 0.4084, 0.5, 0.4272, 0.5022, 0.4753, 0.5025, 0.4669, 0.5043, 0.4478, 0.5025, 0.4669, 0.5026, 0.4646, 0.5043, 0.4478, 0.5026, 0.4646, 0.5025, 0.4688, 0.5043, 0.4478, 0.5018, 0.4011, 0.5023, 0.4011, 0.5043, 0.3992, 0.5023, 0.4011, 0.5024, 0.4011, 0.5043, 0.3992, 0.5024, 0.4011, 0.5022, 0.4011, 0.5043, 0.3992, 0.5022, 0.3416, 0.5025, 0.3443, 0.5043, 0.3508, 0.5025, 0.3443, 0.5026, 0.3451, 0.5043, 0.3508, 0.5026, 0.3451, 0.5025, 0.3436, 0.5043, 0.3508, 0.5019, 0.2967, 0.5023, 0.2967, 0.5043, 0.3022, 0.5023, 0.2967, 0.5025, 0.2967, 0.5043, 0.3022, 0.5025, 0.2967, 0.5022, 0.2967, 0.5043, 0.3022, 0.4981, 0.3489, 0.4977, 0.3489, 0.4957, 0.3508, 0.4977, 0.3489, 0.4975, 0.3489, 0.4957, 0.3508, 0.4975, 0.3489, 0.4978, 0.3489, 0.4957, 0.3508, 0.4978, 0.2747, 0.4975, 0.2831, 0.4957, 0.3022, 0.4975, 0.2831, 0.4974, 0.2855, 0.4957, 0.3022, 0.4974, 0.2855, 0.4975, 0.2814, 0.4957, 0.3022, 0.4982, 0.4533, 0.4977, 0.4533, 0.4957, 0.4478, 0.4977, 0.4533, 0.4976, 0.4533, 0.4957, 0.4478, 0.4976, 0.4533, 0.4978, 0.4533, 0.4957, 0.4478, 0.4978, 0.4084, 0.4975, 0.4056, 0.4957, 0.3992, 0.4975, 0.4056, 0.4974, 0.4048, 0.4957, 0.3992, 0.4974, 0.4048, 0.4975, 0.4062, 0.4957, 0.3992, 0.5017, 0.4512, 0.502, 0.4278, 0.5024, 0.4225, 0.5022, 0.4421, 0.5022, 0.4421, 0.5024, 0.4225, 0.5021, 0.4141, 0.5018, 0.4272, 0.5018, 0.4272, 0.5021, 0.4141, 0.5016, 0.4141, 0.5011, 0.4273, 0.5022, 0.4753, 0.502, 0.463, 0.5024, 0.4544, 0.5025, 0.4669, 0.5025, 0.4669, 0.5024, 0.4544, 0.5021, 0.4403, 0.5023, 0.4533, 0.5023, 0.4533, 0.5021, 0.4403, 0.5016, 0.4403, 0.5019, 0.4533, 0.502, 0.463, 0.5017, 0.4512, 0.5022, 0.4421, 0.5024, 0.4544, 0.5024, 0.4544, 0.5022, 0.4421, 0.5018, 0.4272, 0.5021, 0.4403, 0.5021, 0.4403, 0.5018, 0.4272, 0.5011, 0.4273, 0.5015, 0.4403, 0.502, 0.4278, 0.5022, 0.4084, 0.5025, 0.4057, 0.5024, 0.4225, 0.5024, 0.4225, 0.5025, 0.4057, 0.5023, 0.4011, 0.5021, 0.4141, 0.5021, 0.4141, 0.5023, 0.4011, 0.5018, 0.4011, 0.5015, 0.4141, 0.5015, 0.3359, 0.5018, 0.3489, 0.5023, 0.3489, 0.5021, 0.3359, 0.5021, 0.3359, 0.5023, 0.3489, 0.5025, 0.3443, 0.5024, 0.3275, 0.5024, 0.3275, 0.5025, 0.3443, 0.5022, 0.3416, 0.502, 0.3222, 0.5015, 0.3097, 0.5011, 0.3227, 0.5018, 0.3228, 0.5021, 0.3097, 0.5021, 0.3097, 0.5018, 0.3228, 0.5022, 0.3079, 0.5024, 0.2956, 0.5024, 0.2956, 0.5022, 0.3079, 0.5017, 0.2988, 0.502, 0.287, 0.5011, 0.3227, 0.5016, 0.3359, 0.5021, 0.3359, 0.5018, 0.3228, 0.5018, 0.3228, 0.5021, 0.3359, 0.5024, 0.3275, 0.5022, 0.3079, 0.5022, 0.3079, 0.5024, 0.3275, 0.502, 0.3222, 0.5017, 0.2988, 0.5019, 0.2967, 0.5016, 0.3097, 0.5021, 0.3097, 0.5023, 0.2967, 0.5023, 0.2967, 0.5021, 0.3097, 0.5024, 0.2956, 0.5025, 0.2831, 0.5025, 0.2831, 0.5024, 0.2956, 0.502, 0.287, 0.5022, 0.2747, 0.4981, 0.3489, 0.4984, 0.3359, 0.4979, 0.3358, 0.4977, 0.3489, 0.4977, 0.3489, 0.4979, 0.3358, 0.4976, 0.3273, 0.4975, 0.3444, 0.4975, 0.3444, 0.4976, 0.3273, 0.498, 0.3222, 0.4978, 0.3416, 0.4989, 0.3228, 0.4984, 0.3097, 0.4979, 0.3097, 0.4982, 0.3228, 0.4982, 0.3228, 0.4979, 0.3097, 0.4976, 0.2957, 0.4978, 0.3079, 0.4978, 0.3079, 0.4976, 0.2957, 0.498, 0.287, 0.4983, 0.2988, 0.4984, 0.3358, 0.4989, 0.3228, 0.4982, 0.3228, 0.4979, 0.3358, 0.4979, 0.3358, 0.4982, 0.3228, 0.4978, 0.3079, 0.4976, 0.3273, 0.4976, 0.3273, 0.4978, 0.3079, 0.4983, 0.2988, 0.498, 0.3222, 0.4985, 0.3097, 0.4982, 0.2967, 0.4977, 0.2967, 0.4979, 0.3097, 0.4979, 0.3097, 0.4977, 0.2967, 0.4975, 0.2831, 0.4976, 0.2957, 0.4976, 0.2957, 0.4975, 0.2831, 0.4978, 0.2747, 0.498, 0.287, 0.4989, 0.4272, 0.4984, 0.4142, 0.4979, 0.4142, 0.4982, 0.4272, 0.4982, 0.4272, 0.4979, 0.4142, 0.4976, 0.4227, 0.4978, 0.4421, 0.4978, 0.4421, 0.4976, 0.4227, 0.498, 0.4278, 0.4983, 0.4512, 0.4982, 0.4533, 0.4985, 0.4403, 0.4979, 0.4403, 0.4977, 0.4533, 0.4977, 0.4533, 0.4979, 0.4403, 0.4976, 0.4543, 0.4975, 0.4669, 0.4975, 0.4669, 0.4976, 0.4543, 0.498, 0.463, 0.4978, 0.4753, 0.4984, 0.4403, 0.4989, 0.4272, 0.4982, 0.4272, 0.4979, 0.4403, 0.4979, 0.4403, 0.4982, 0.4272, 0.4978, 0.4421, 0.4976, 0.4543, 0.4976, 0.4543, 0.4978, 0.4421, 0.4983, 0.4512, 0.498, 0.463, 0.4984, 0.4141, 0.4981, 0.4011, 0.4977, 0.4011, 0.4979, 0.4142, 0.4979, 0.4142, 0.4977, 0.4011, 0.4975, 0.4056, 0.4976, 0.4227, 0.4976, 0.4227, 0.4975, 0.4056, 0.4978, 0.4084, 0.498, 0.4278, 0.5022, 0.4753, 0.5, 0.5317, 0.5, 0.5056, 0.502, 0.463, 0.5659, 0.4457, 0.5731, 0.4103, 0.5802, 0.375, 0.625, 0.375, 0.625, 0.5, 0.5625, 0.5, 0.4375, 0.25, 0.5, 0.25, 0.5, 0.375, 0.4403, 0.375, 0.4389, 0.3397, 0.4375, 0.3043, 0.4375, 0.4457, 0.4389, 0.4103, 0.4403, 0.375, 0.5, 0.375, 0.5, 0.5, 0.4375, 0.5, 0.5, 0.25, 0.5625, 0.25, 0.5616, 0.3043, 0.5597, 0.3397, 0.5578, 0.375, 0.5, 0.375, 0.375, 0.25, 0.4375, 0.25, 0.4375, 0.3043, 0.4319, 0.3397, 0.4263, 0.375, 0.375, 0.375, 0.5, 0.9585, 0.5017, 0.9022, 0.5053, 0.875, 0.625, 0.875, 0.625, 1.0, 0.5, 1.0, 0.625, 0.5, 0.75, 0.5, 0.75, 0.75, 0.625, 0.75, 0.125, 0.5, 0.25, 0.5, 0.25, 0.75, 0.125, 0.75, 0.375, 0.75, 0.5, 0.75, 0.5, 0.7915, 0.4983, 0.8478, 0.4947, 0.875, 0.375, 0.875, 0.375, 0.375, 0.4263, 0.375, 0.4319, 0.4103, 0.4375, 0.4457, 0.4375, 0.5, 0.375, 0.5, 0.5625, 0.25, 0.625, 0.25, 0.625, 0.375, 0.5737, 0.3337, 0.5681, 0.3081, 0.5625, 0.2825, 0.4263, 0.375, 0.4319, 0.3397, 0.4319, 0.3397, 0.4263, 0.375, 0.5625, 0.4675, 0.5611, 0.4452, 0.5611, 0.4452, 0.5625, 0.4675, 0.5, 0.375, 0.5597, 0.423, 0.5611, 0.4452, 0.5625, 0.4675, 0.5625, 0.5, 0.5, 0.5, 0.4389, 0.4103, 0.4375, 0.4457, 0.4375, 0.4457, 0.4389, 0.4103, 0.5802, 0.375, 0.5731, 0.4103, 0.5731, 0.4103, 0.5802, 0.375, 0.4375, 0.3043, 0.4389, 0.3397, 0.4389, 0.3397, 0.4375, 0.3043, 0.5611, 0.4452, 0.5597, 0.423, 0.5597, 0.423, 0.5611, 0.4452, 0.5731, 0.4103, 0.5659, 0.4457, 0.5659, 0.4457, 0.5731, 0.4103, 0.4389, 0.4103, 0.4354, 0.375, 0.4389, 0.3397, 0.4403, 0.375, 0.5652, 0.3767, 0.5698, 0.3897, 0.5659, 0.4457, 0.5628, 0.4343, 0.4354, 0.375, 0.4319, 0.3397, 0.4375, 0.3043, 0.4389, 0.3397, 0.4375, 0.4457, 0.4319, 0.4103, 0.4354, 0.375, 0.4389, 0.4103, 0.4319, 0.4103, 0.4263, 0.375, 0.4319, 0.3397, 0.4354, 0.375, 0.5607, 0.3637, 0.5652, 0.3767, 0.5628, 0.4343, 0.5597, 0.423, 0.5616, 0.3043, 0.5677, 0.319, 0.5652, 0.3767, 0.5607, 0.3637, 0.5677, 0.319, 0.5737, 0.3337, 0.5698, 0.3897, 0.5652, 0.3767, 0.4319, 0.4103, 0.4263, 0.375, 0.4263, 0.375, 0.4319, 0.4103, 0.4375, 0.4457, 0.4319, 0.4103, 0.4319, 0.4103, 0.4375, 0.4457, 0.5578, 0.375, 0.5597, 0.3397, 0.5597, 0.3397, 0.5578, 0.375, 0.4319, 0.3397, 0.4375, 0.3043, 0.4375, 0.3043, 0.4319, 0.3397, 0.4403, 0.375, 0.4389, 0.4103, 0.4389, 0.4103, 0.4403, 0.375, 0.4389, 0.3397, 0.4403, 0.375, 0.4403, 0.375, 0.4389, 0.3397, 0.5597, 0.3397, 0.5616, 0.3043, 0.5616, 0.3043, 0.5597, 0.3397, 0.5681, 0.3081, 0.5737, 0.3337, 0.5737, 0.3337, 0.5681, 0.3081, 0.5017, 0.8478, 0.5053, 0.875, 0.5053, 0.875, 0.5017, 0.8478, 0.5, 0.9585, 0.4983, 0.9022, 0.4983, 0.9022, 0.5, 0.9585, 0.4947, 0.875, 0.4983, 0.8478, 0.4983, 0.8478, 0.4947, 0.875, 0.4983, 0.8478, 0.5, 0.7915, 0.5, 0.7915, 0.4983, 0.8478, 0.375, 0.875, 0.4947, 0.875, 0.4983, 0.9022, 0.5, 0.9585, 0.5, 1.0, 0.375, 1.0, 0.5, 0.7915, 0.5017, 0.8478, 0.5008, 0.8625, 0.5, 0.8289, 0.4992, 0.8625, 0.4983, 0.8478, 0.5, 0.9585, 0.4983, 0.9022, 0.4992, 0.8875, 0.5, 0.9211, 0.5008, 0.8875, 0.5017, 0.9022, 0.5, 0.7915, 0.5017, 0.8478, 0.5017, 0.8478, 0.5, 0.7915, 0.4983, 0.9022, 0.4947, 0.875, 0.4947, 0.875, 0.4983, 0.9022, 0.5053, 0.875, 0.5017, 0.9022, 0.5017, 0.9022, 0.5053, 0.875, 0.5017, 0.9022, 0.5, 0.9585, 0.5, 0.9585, 0.5017, 0.9022, 0.5038, 0.4324, 0.5021, 0.5318, 0.5008, 0.8625, 0.5018, 0.875, 0.4948, 0.375, 0.4928, 0.375, 0.4928, 0.6791, 0.4948, 0.6791, 0.625, 0.0, 0.509, 0.0, 0.5059, 0.0, 0.5, 0.0, 0.5, 0.0, 0.625, 0.0, 0.5, 0.0, 0.375, 0.0, 0.375, 0.0, 0.491, 0.0, 0.4935, 0.0, 0.5, 0.0, 0.375, 0.75, 0.491, 0.75, 0.4941, 0.75, 0.5, 0.75, 0.5, 0.75, 0.375, 0.75, 0.4928, 0.375, 0.4952, 0.375, 0.4952, 0.6791, 0.4928, 0.6791, 0.375, 0.75, 0.5, 0.75, 0.5, 0.75, 0.4935, 0.75, 0.491, 0.75, 0.375, 0.75, 0.5, 0.375, 0.4948, 0.375, 0.4948, 0.6791, 0.5, 0.6791, 0.5, 0.75, 0.625, 0.75, 0.625, 0.75, 0.509, 0.75, 0.5065, 0.75, 0.5, 0.75, 0.5072, 0.375, 0.5052, 0.375, 0.5052, 0.6791, 0.5072, 0.6791, 0.5048, 0.375, 0.5072, 0.375, 0.5072, 0.6791, 0.5048, 0.6791, 0.5, 0.0, 0.4941, 0.0, 0.491, 0.0, 0.375, 0.0, 0.375, 0.0, 0.5, 0.0, 0.5, 0.75, 0.5059, 0.75, 0.509, 0.75, 0.625, 0.75, 0.625, 0.75, 0.5, 0.75, 0.5059, 0.75, 0.5, 0.75, 0.5, 0.75, 0.5048, 0.75, 0.5048, 0.75, 0.5, 0.75, 0.5, 0.6791, 0.5048, 0.6791, 0.5, 0.75, 0.4941, 0.75, 0.4952, 0.75, 0.5, 0.75, 0.5, 0.75, 0.4952, 0.75, 0.4952, 0.6791, 0.5, 0.6791, 0.4941, 0.75, 0.491, 0.75, 0.4928, 0.75, 0.4952, 0.75, 0.4952, 0.75, 0.4928, 0.75, 0.4928, 0.6791, 0.4952, 0.6791, 0.491, 0.75, 0.4935, 0.75, 0.4948, 0.75, 0.4928, 0.75, 0.4928, 0.75, 0.4948, 0.75, 0.4948, 0.6791, 0.4928, 0.6791, 0.4935, 0.75, 0.5, 0.75, 0.5, 0.75, 0.4948, 0.75, 0.4948, 0.75, 0.5, 0.75, 0.5, 0.6791, 0.4948, 0.6791, 0.5, 0.75, 0.5065, 0.75, 0.5052, 0.75, 0.5, 0.75, 0.5, 0.75, 0.5052, 0.75, 0.5052, 0.6791, 0.5, 0.6791, 0.5065, 0.75, 0.509, 0.75, 0.5072, 0.75, 0.5052, 0.75, 0.5052, 0.75, 0.5072, 0.75, 0.5072, 0.6791, 0.5052, 0.6791, 0.509, 0.75, 0.5059, 0.75, 0.5048, 0.75, 0.5072, 0.75, 0.5072, 0.75, 0.5048, 0.75, 0.5048, 0.6791, 0.5072, 0.6791, 0.4941, 0.0, 0.5, 0.0, 0.5, 0.0, 0.4952, 0.0, 0.4952, 0.0, 0.5, 0.0, 0.5, 0.07093, 0.4952, 0.07093, 0.5, 0.0, 0.5059, 0.0, 0.5048, 0.0, 0.5, 0.0, 0.5, 0.0, 0.5048, 0.0, 0.5048, 0.07093, 0.5, 0.07093, 0.5059, 0.0, 0.509, 0.0, 0.5072, 0.0, 0.5048, 0.0, 0.5048, 0.0, 0.5072, 0.0, 0.5072, 0.07093, 0.5048, 0.07093, 0.509, 0.0, 0.5065, 0.0, 0.5052, 0.0, 0.5072, 0.0, 0.5072, 0.0, 0.5052, 0.0, 0.5052, 0.07093, 0.5072, 0.07093, 0.5065, 0.0, 0.5, 0.0, 0.5, 0.0, 0.5052, 0.0, 0.5052, 0.0, 0.5, 0.0, 0.5, 0.07093, 0.5052, 0.07093, 0.5, 0.0, 0.4935, 0.0, 0.4948, 0.0, 0.5, 0.0, 0.5, 0.0, 0.4948, 0.0, 0.4948, 0.07093, 0.5, 0.07093, 0.4935, 0.0, 0.491, 0.0, 0.4928, 0.0, 0.4948, 0.0, 0.4948, 0.0, 0.4928, 0.0, 0.4928, 0.07093, 0.4948, 0.07093, 0.491, 0.0, 0.4941, 0.0, 0.4952, 0.0, 0.4928, 0.0, 0.4928, 0.0, 0.4952, 0.0, 0.4952, 0.07093, 0.4928, 0.07093, 0.5, 0.5842, 0.5025, 0.4928, 0.5046, 0.375, 0.5048, 0.375, 0.5048, 0.6791, 0.5, 0.6791, 0.5, 0.07093, 0.5048, 0.07093, 0.5048, 0.375, 0.5046, 0.375, 0.5025, 0.2572, 0.5, 0.1658, 0.4952, 0.07093, 0.5, 0.07093, 0.5, 0.1658, 0.4975, 0.2572, 0.4954, 0.375, 0.4952, 0.375, 0.5053, 0.875, 0.5017, 0.9022, 0.5008, 0.8875, 0.5018, 0.875, 0.5008, 0.8625, 0.5017, 0.8478, 0.498, 0.5346, 0.4962, 0.431, 0.4982, 0.875, 0.4992, 0.8625, 0.5048, 0.07093, 0.5072, 0.07093, 0.5072, 0.375, 0.5048, 0.375, 0.5072, 0.07093, 0.5052, 0.07093, 0.5052, 0.375, 0.5072, 0.375, 0.5, 0.07093, 0.4948, 0.07093, 0.4948, 0.375, 0.5, 0.375, 0.4928, 0.07093, 0.4952, 0.07093, 0.4952, 0.375, 0.4928, 0.375, 0.4948, 0.07093, 0.4928, 0.07093, 0.4928, 0.375, 0.4948, 0.375, 0.502, 0.3624, 0.5038, 0.4318, 0.5018, 0.875, 0.5008, 0.8875, 0.5052, 0.07093, 0.5, 0.07093, 0.5, 0.375, 0.5052, 0.375, 0.4962, 0.4324, 0.4979, 0.3605, 0.4992, 0.8875, 0.4982, 0.875, 0.4952, 0.375, 0.4954, 0.375, 0.4975, 0.4928, 0.5, 0.5842, 0.5, 0.6791, 0.4952, 0.6791, 0.5, 0.666, 0.498, 0.5364, 0.4992, 0.8625, 0.5, 0.8289, 0.502, 0.5357, 0.5, 0.666, 0.5, 0.8289, 0.5008, 0.8625, 0.4999, 0.4492, 0.502, 0.3655, 0.5008, 0.8875, 0.5, 0.9211, 0.4975, 0.2572, 0.5, 0.1658, 0.5, 0.1905, 0.4977, 0.2723, 0.4977, 0.2723, 0.5, 0.1905, 0.5, 0.4793, 0.498, 0.3645, 0.5, 0.1658, 0.5025, 0.2572, 0.5023, 0.2722, 0.5, 0.1905, 0.5, 0.1905, 0.5023, 0.2722, 0.502, 0.3655, 0.4999, 0.4492, 0.5025, 0.2572, 0.5046, 0.375, 0.5041, 0.375, 0.5023, 0.2722, 0.5023, 0.2722, 0.5041, 0.375, 0.5038, 0.4318, 0.502, 0.3624, 0.5046, 0.375, 0.5025, 0.4928, 0.5023, 0.4777, 0.5041, 0.375, 0.5041, 0.375, 0.5023, 0.4777, 0.5021, 0.5318, 0.5038, 0.4324, 0.5025, 0.4928, 0.5, 0.5842, 0.5, 0.5595, 0.5023, 0.4777, 0.5023, 0.4777, 0.5, 0.5595, 0.5, 0.666, 0.502, 0.5357, 0.5, 0.5842, 0.4975, 0.4928, 0.4977, 0.4778, 0.5, 0.5595, 0.5, 0.5595, 0.4977, 0.4778, 0.498, 0.5364, 0.5, 0.666, 0.4975, 0.4928, 0.4954, 0.375, 0.4959, 0.375, 0.4977, 0.4778, 0.4977, 0.4778, 0.4959, 0.375, 0.4962, 0.431, 0.498, 0.5346, 0.4954, 0.375, 0.4975, 0.2572, 0.4977, 0.2723, 0.4959, 0.375, 0.4959, 0.375, 0.4977, 0.2723, 0.4979, 0.3605, 0.4962, 0.4324, 0.498, 0.3645, 0.5, 0.4793, 0.5, 0.9211, 0.4992, 0.8875])
me_cube_002.update()

# ---- objects
ob_cube = bpy.data.objects.new('Cube', me_cube)
ob_cube_001 = bpy.data.objects.new('Cube.001', me_cube_001)
ob_cube_002 = bpy.data.objects.new('Cube.002', me_cube_002)

# ---- transforms, parenting, visibility, modifiers, constraints
ob_cube.location = (0.0, 14.79, 0.0)
ob_cube.scale = (0.4046, 1.0, 1.0)
ob_cube.lock_rotations_4d = False
ob_cube.empty_display_type = 'ARROWS'
ob_cube.lineart.crease_threshold = 0.0
_m = ob_cube.modifiers.new('Mirror', 'MIRROR')
_m.use_axis = (False, True, False)
_m.use_clip = True
ob_cube_001.location = (0.0, 6.961, 0.0)
ob_cube_002.location = (0.0, 0.0, 0.0)
_m = ob_cube_002.modifiers.new('Auto Smooth', 'NODES')
_m.node_group = ng_auto_smooth
_gi = [s.identifier for s in ng_auto_smooth.interface.items_tree if s.item_type == 'SOCKET' and s.in_out == 'INPUT']
_m[_gi[1]] = 0.5236  # Angle

# ---- collection membership
col_collection.objects.link(ob_cube)
col_collection.objects.link(ob_cube_001)
col_collection.objects.link(ob_cube_002)

# ---- scene / render settings (as saved in the file)
scene.frame_start = 1; scene.frame_end = 250; scene.frame_set(1)
scene.render.engine = 'BLENDER_EEVEE_NEXT'
scene.cycles.sampling_pattern = 'TABULATED_SOBOL'
bpy.context.view_layer.update()

# ---- added for rendering (the .blend has no active camera and no usable light): camera, sun
cam_auto = bpy.data.cameras.new('AutoCamera')
cam_auto.lens = 50.0
cam_auto.sensor_width = 36.0
cam_auto.clip_end = 1000.0
ob_auto_camera = bpy.data.objects.new('AutoCamera', cam_auto)
scene.collection.objects.link(ob_auto_camera)
ob_auto_camera.location = (20.2039, -16.2289, 20.5178)
ob_auto_camera.rotation_euler = (1.09748, -7.21219e-08, 0.694738)
scene.camera = ob_auto_camera
light_auto_sun = bpy.data.lights.new('AutoSun', 'SUN')
light_auto_sun.energy = 3.0
light_auto_sun.angle = 0.0523599
ob_auto_sun = bpy.data.objects.new('AutoSun', light_auto_sun)
scene.collection.objects.link(ob_auto_sun)
ob_auto_sun.rotation_euler = (0.872665, 0.174533, 0.523599)
bpy.context.view_layer.update()
